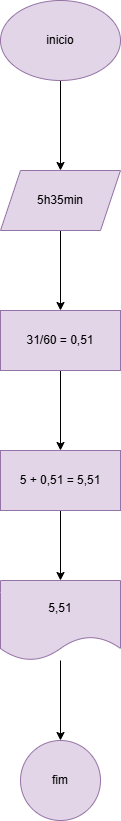

The diagram above was exported from draw.io. Its source (the exported page's mxGraphModel, read from the mxfile embedded in the PNG):
<mxGraphModel dx="1434" dy="772" grid="1" gridSize="10" guides="1" tooltips="1" connect="1" arrows="1" fold="1" page="1" pageScale="1" pageWidth="827" pageHeight="1169" math="0" shadow="0">
  <root>
    <mxCell id="0" />
    <mxCell id="1" parent="0" />
    <mxCell id="WbLP2MyO-uW9os5PElVU-5" value="" style="edgeStyle=orthogonalEdgeStyle;rounded=0;orthogonalLoop=1;jettySize=auto;html=1;" edge="1" parent="1" source="WbLP2MyO-uW9os5PElVU-1" target="WbLP2MyO-uW9os5PElVU-4">
      <mxGeometry relative="1" as="geometry" />
    </mxCell>
    <mxCell id="WbLP2MyO-uW9os5PElVU-1" value="inicio" style="ellipse;whiteSpace=wrap;html=1;fillColor=#e1d5e7;strokeColor=#9673a6;" vertex="1" parent="1">
      <mxGeometry x="340" y="60" width="120" height="80" as="geometry" />
    </mxCell>
    <mxCell id="WbLP2MyO-uW9os5PElVU-7" value="" style="edgeStyle=orthogonalEdgeStyle;rounded=0;orthogonalLoop=1;jettySize=auto;html=1;" edge="1" parent="1" source="WbLP2MyO-uW9os5PElVU-4" target="WbLP2MyO-uW9os5PElVU-6">
      <mxGeometry relative="1" as="geometry" />
    </mxCell>
    <mxCell id="WbLP2MyO-uW9os5PElVU-4" value="5h35min" style="shape=parallelogram;perimeter=parallelogramPerimeter;whiteSpace=wrap;html=1;fixedSize=1;fillColor=#e1d5e7;strokeColor=#9673a6;" vertex="1" parent="1">
      <mxGeometry x="340" y="230" width="120" height="60" as="geometry" />
    </mxCell>
    <mxCell id="WbLP2MyO-uW9os5PElVU-9" value="" style="edgeStyle=orthogonalEdgeStyle;rounded=0;orthogonalLoop=1;jettySize=auto;html=1;" edge="1" parent="1" source="WbLP2MyO-uW9os5PElVU-6" target="WbLP2MyO-uW9os5PElVU-8">
      <mxGeometry relative="1" as="geometry" />
    </mxCell>
    <mxCell id="WbLP2MyO-uW9os5PElVU-6" value="31/60 = 0,51" style="whiteSpace=wrap;html=1;fillColor=#e1d5e7;strokeColor=#9673a6;" vertex="1" parent="1">
      <mxGeometry x="340" y="370" width="120" height="60" as="geometry" />
    </mxCell>
    <mxCell id="WbLP2MyO-uW9os5PElVU-13" value="" style="edgeStyle=orthogonalEdgeStyle;rounded=0;orthogonalLoop=1;jettySize=auto;html=1;" edge="1" parent="1" source="WbLP2MyO-uW9os5PElVU-8" target="WbLP2MyO-uW9os5PElVU-12">
      <mxGeometry relative="1" as="geometry" />
    </mxCell>
    <mxCell id="WbLP2MyO-uW9os5PElVU-8" value="5 + 0,51 = 5,51" style="whiteSpace=wrap;html=1;fillColor=#e1d5e7;strokeColor=#9673a6;" vertex="1" parent="1">
      <mxGeometry x="340" y="510" width="120" height="60" as="geometry" />
    </mxCell>
    <mxCell id="WbLP2MyO-uW9os5PElVU-15" value="" style="edgeStyle=orthogonalEdgeStyle;rounded=0;orthogonalLoop=1;jettySize=auto;html=1;" edge="1" parent="1" source="WbLP2MyO-uW9os5PElVU-12" target="WbLP2MyO-uW9os5PElVU-14">
      <mxGeometry relative="1" as="geometry" />
    </mxCell>
    <mxCell id="WbLP2MyO-uW9os5PElVU-12" value="5,51" style="shape=document;whiteSpace=wrap;html=1;boundedLbl=1;fillColor=#e1d5e7;strokeColor=#9673a6;" vertex="1" parent="1">
      <mxGeometry x="340" y="640" width="120" height="80" as="geometry" />
    </mxCell>
    <mxCell id="WbLP2MyO-uW9os5PElVU-14" value="fim" style="ellipse;whiteSpace=wrap;html=1;fillColor=#e1d5e7;strokeColor=#9673a6;" vertex="1" parent="1">
      <mxGeometry x="360" y="800" width="80" height="80" as="geometry" />
    </mxCell>
  </root>
</mxGraphModel>